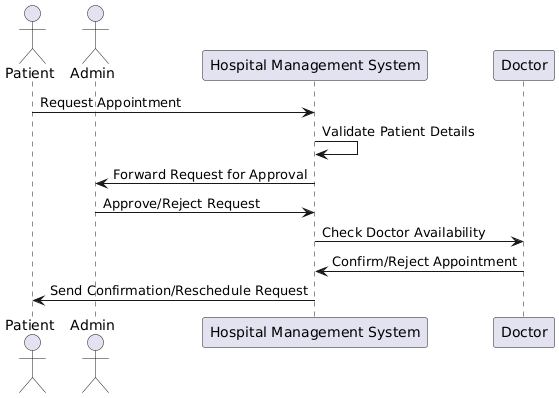

The diagram above was rendered by PlantUML. Its source (embedded in the PNG):
@startuml
actor Patient
actor Admin
participant "Hospital Management System" as HMS
participant Doctor

Patient -> HMS: Request Appointment
HMS -> HMS: Validate Patient Details
HMS -> Admin: Forward Request for Approval
Admin -> HMS: Approve/Reject Request
HMS -> Doctor: Check Doctor Availability
Doctor -> HMS: Confirm/Reject Appointment
HMS -> Patient: Send Confirmation/Reschedule Request
@enduml